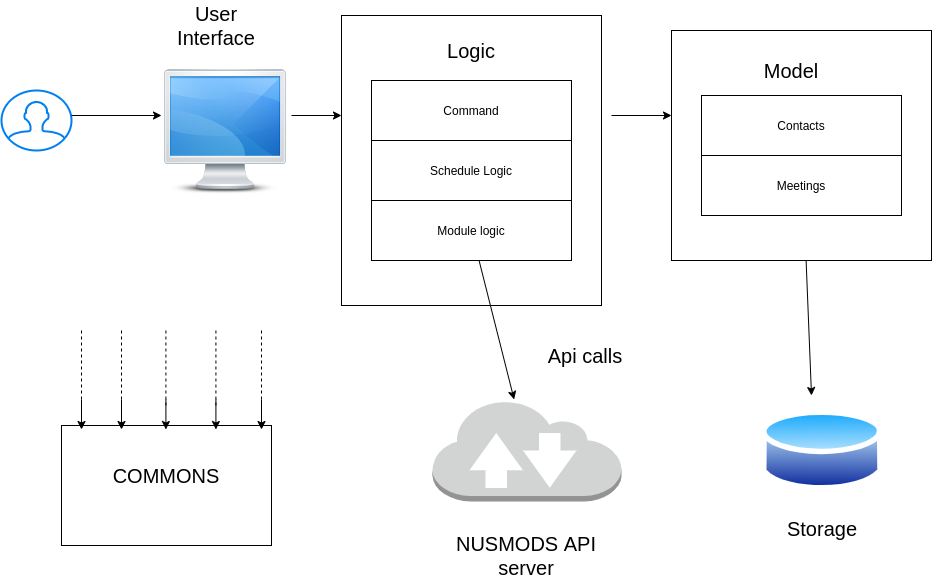

The diagram above was exported from draw.io. Its source (the exported page's mxGraphModel, read from the mxfile embedded in the PNG):
<mxGraphModel dx="812" dy="871" grid="1" gridSize="10" guides="1" tooltips="1" connect="1" arrows="1" fold="1" page="1" pageScale="1" pageWidth="1100" pageHeight="850" background="#ffffff" math="0" shadow="0">
  <root>
    <mxCell id="0" />
    <mxCell id="1" parent="0" />
    <mxCell id="xrGMqZBpQUE6NFI3zMDk-1" value="" style="html=1;verticalLabelPosition=bottom;align=center;labelBackgroundColor=#ffffff;verticalAlign=top;strokeWidth=2;strokeColor=#0080F0;shadow=0;dashed=0;shape=mxgraph.ios7.icons.user;" vertex="1" parent="1">
      <mxGeometry x="40" y="185" width="70" height="60" as="geometry" />
    </mxCell>
    <mxCell id="xrGMqZBpQUE6NFI3zMDk-2" value="" style="shape=image;html=1;verticalAlign=top;verticalLabelPosition=bottom;labelBackgroundColor=#ffffff;imageAspect=0;aspect=fixed;image=https://cdn4.iconfinder.com/data/icons/Isloo_icons_by_IconFinder/128/screen_on.png" vertex="1" parent="1">
      <mxGeometry x="200" y="162" width="128" height="128" as="geometry" />
    </mxCell>
    <mxCell id="xrGMqZBpQUE6NFI3zMDk-3" value="" style="rounded=0;whiteSpace=wrap;html=1;" vertex="1" parent="1">
      <mxGeometry x="380" y="110" width="260" height="290" as="geometry" />
    </mxCell>
    <mxCell id="xrGMqZBpQUE6NFI3zMDk-4" value="Command" style="rounded=0;whiteSpace=wrap;html=1;" vertex="1" parent="1">
      <mxGeometry x="410" y="175" width="200" height="60" as="geometry" />
    </mxCell>
    <mxCell id="xrGMqZBpQUE6NFI3zMDk-5" value="&lt;font style=&quot;font-size: 20px&quot;&gt;Logic&lt;/font&gt;" style="text;html=1;strokeColor=none;fillColor=none;align=center;verticalAlign=middle;whiteSpace=wrap;rounded=0;" vertex="1" parent="1">
      <mxGeometry x="430" y="125" width="160" height="40" as="geometry" />
    </mxCell>
    <mxCell id="xrGMqZBpQUE6NFI3zMDk-6" value="Schedule Logic" style="rounded=0;whiteSpace=wrap;html=1;" vertex="1" parent="1">
      <mxGeometry x="410" y="235" width="200" height="60" as="geometry" />
    </mxCell>
    <mxCell id="xrGMqZBpQUE6NFI3zMDk-8" value="Module logic" style="rounded=0;whiteSpace=wrap;html=1;" vertex="1" parent="1">
      <mxGeometry x="410" y="295" width="200" height="60" as="geometry" />
    </mxCell>
    <mxCell id="xrGMqZBpQUE6NFI3zMDk-9" value="" style="rounded=0;whiteSpace=wrap;html=1;" vertex="1" parent="1">
      <mxGeometry x="710" y="125" width="260" height="230" as="geometry" />
    </mxCell>
    <mxCell id="xrGMqZBpQUE6NFI3zMDk-10" value="Contacts" style="rounded=0;whiteSpace=wrap;html=1;" vertex="1" parent="1">
      <mxGeometry x="740" y="190" width="200" height="60" as="geometry" />
    </mxCell>
    <mxCell id="xrGMqZBpQUE6NFI3zMDk-11" value="&lt;span style=&quot;font-size: 20px&quot;&gt;Model&lt;/span&gt;" style="text;html=1;strokeColor=none;fillColor=none;align=center;verticalAlign=middle;whiteSpace=wrap;rounded=0;" vertex="1" parent="1">
      <mxGeometry x="750" y="145" width="160" height="40" as="geometry" />
    </mxCell>
    <mxCell id="xrGMqZBpQUE6NFI3zMDk-12" value="Meetings" style="rounded=0;whiteSpace=wrap;html=1;" vertex="1" parent="1">
      <mxGeometry x="740" y="250" width="200" height="60" as="geometry" />
    </mxCell>
    <mxCell id="xrGMqZBpQUE6NFI3zMDk-14" value="" style="aspect=fixed;perimeter=ellipsePerimeter;html=1;align=center;shadow=0;dashed=0;spacingTop=3;image;image=img/lib/active_directory/database.svg;" vertex="1" parent="1">
      <mxGeometry x="800" y="500" width="121.62" height="90" as="geometry" />
    </mxCell>
    <mxCell id="xrGMqZBpQUE6NFI3zMDk-15" value="" style="outlineConnect=0;dashed=0;verticalLabelPosition=bottom;verticalAlign=top;align=center;html=1;shape=mxgraph.aws3.internet_2;fillColor=#D2D3D3;gradientColor=none;" vertex="1" parent="1">
      <mxGeometry x="471" y="494" width="189" height="102" as="geometry" />
    </mxCell>
    <mxCell id="xrGMqZBpQUE6NFI3zMDk-18" value="&lt;span style=&quot;font-size: 20px&quot;&gt;NUSMODS API server&lt;/span&gt;" style="text;html=1;strokeColor=none;fillColor=none;align=center;verticalAlign=middle;whiteSpace=wrap;rounded=0;" vertex="1" parent="1">
      <mxGeometry x="470" y="620" width="190" height="60" as="geometry" />
    </mxCell>
    <mxCell id="xrGMqZBpQUE6NFI3zMDk-21" value="&lt;font style=&quot;font-size: 20px&quot;&gt;Storage&lt;br&gt;&lt;br&gt;&lt;/font&gt;" style="text;html=1;strokeColor=none;fillColor=none;align=center;verticalAlign=middle;whiteSpace=wrap;rounded=0;" vertex="1" parent="1">
      <mxGeometry x="815.81" y="610" width="90" height="50" as="geometry" />
    </mxCell>
    <mxCell id="xrGMqZBpQUE6NFI3zMDk-23" value="" style="endArrow=classic;html=1;" edge="1" parent="1" source="xrGMqZBpQUE6NFI3zMDk-8" target="xrGMqZBpQUE6NFI3zMDk-15">
      <mxGeometry width="50" height="50" relative="1" as="geometry">
        <mxPoint x="590" y="460" as="sourcePoint" />
        <mxPoint x="640" y="410" as="targetPoint" />
      </mxGeometry>
    </mxCell>
    <mxCell id="xrGMqZBpQUE6NFI3zMDk-24" value="" style="endArrow=classic;html=1;entryX=0;entryY=0.375;entryDx=0;entryDy=0;entryPerimeter=0;" edge="1" parent="1" target="xrGMqZBpQUE6NFI3zMDk-2">
      <mxGeometry width="50" height="50" relative="1" as="geometry">
        <mxPoint x="110" y="210" as="sourcePoint" />
        <mxPoint x="129.56901543230703" y="303.7" as="targetPoint" />
      </mxGeometry>
    </mxCell>
    <mxCell id="xrGMqZBpQUE6NFI3zMDk-25" value="" style="endArrow=classic;html=1;" edge="1" parent="1">
      <mxGeometry width="50" height="50" relative="1" as="geometry">
        <mxPoint x="330" y="210" as="sourcePoint" />
        <mxPoint x="380" y="210" as="targetPoint" />
      </mxGeometry>
    </mxCell>
    <mxCell id="xrGMqZBpQUE6NFI3zMDk-26" value="" style="endArrow=classic;html=1;entryX=0;entryY=0.375;entryDx=0;entryDy=0;entryPerimeter=0;" edge="1" parent="1">
      <mxGeometry width="50" height="50" relative="1" as="geometry">
        <mxPoint x="650" y="210" as="sourcePoint" />
        <mxPoint x="710" y="210" as="targetPoint" />
      </mxGeometry>
    </mxCell>
    <mxCell id="xrGMqZBpQUE6NFI3zMDk-27" value="" style="endArrow=classic;html=1;" edge="1" parent="1" source="xrGMqZBpQUE6NFI3zMDk-9">
      <mxGeometry width="50" height="50" relative="1" as="geometry">
        <mxPoint x="810" y="410" as="sourcePoint" />
        <mxPoint x="850" y="490" as="targetPoint" />
      </mxGeometry>
    </mxCell>
    <mxCell id="xrGMqZBpQUE6NFI3zMDk-30" value="&lt;font style=&quot;font-size: 20px&quot;&gt;User Interface&lt;/font&gt;" style="text;html=1;strokeColor=none;fillColor=none;align=center;verticalAlign=middle;whiteSpace=wrap;rounded=0;" vertex="1" parent="1">
      <mxGeometry x="210" y="95" width="90" height="50" as="geometry" />
    </mxCell>
    <mxCell id="xrGMqZBpQUE6NFI3zMDk-31" value="" style="rounded=0;whiteSpace=wrap;html=1;" vertex="1" parent="1">
      <mxGeometry x="100" y="520" width="210" height="120" as="geometry" />
    </mxCell>
    <mxCell id="xrGMqZBpQUE6NFI3zMDk-33" value="&lt;font style=&quot;font-size: 20px&quot;&gt;COMMONS&lt;/font&gt;" style="text;html=1;strokeColor=none;fillColor=none;align=center;verticalAlign=middle;whiteSpace=wrap;rounded=0;" vertex="1" parent="1">
      <mxGeometry x="130" y="530" width="150" height="80" as="geometry" />
    </mxCell>
    <mxCell id="xrGMqZBpQUE6NFI3zMDk-35" value="&lt;font style=&quot;font-size: 20px&quot;&gt;Api calls&lt;br&gt;&lt;/font&gt;" style="text;html=1;strokeColor=none;fillColor=none;align=center;verticalAlign=middle;whiteSpace=wrap;rounded=0;" vertex="1" parent="1">
      <mxGeometry x="579" y="425" width="90" height="50" as="geometry" />
    </mxCell>
    <mxCell id="xrGMqZBpQUE6NFI3zMDk-53" value="" style="endArrow=none;dashed=1;html=1;strokeColor=#000000;" edge="1" parent="1">
      <mxGeometry width="50" height="50" relative="1" as="geometry">
        <mxPoint x="120" y="500" as="sourcePoint" />
        <mxPoint x="120" y="425" as="targetPoint" />
      </mxGeometry>
    </mxCell>
    <mxCell id="xrGMqZBpQUE6NFI3zMDk-54" value="" style="endArrow=classic;html=1;strokeColor=#000000;" edge="1" parent="1">
      <mxGeometry width="50" height="50" relative="1" as="geometry">
        <mxPoint x="120" y="494" as="sourcePoint" />
        <mxPoint x="120" y="524" as="targetPoint" />
      </mxGeometry>
    </mxCell>
    <mxCell id="xrGMqZBpQUE6NFI3zMDk-57" value="" style="endArrow=none;dashed=1;html=1;strokeColor=#000000;" edge="1" parent="1">
      <mxGeometry width="50" height="50" relative="1" as="geometry">
        <mxPoint x="160" y="500" as="sourcePoint" />
        <mxPoint x="160" y="425" as="targetPoint" />
      </mxGeometry>
    </mxCell>
    <mxCell id="xrGMqZBpQUE6NFI3zMDk-58" value="" style="endArrow=classic;html=1;strokeColor=#000000;" edge="1" parent="1">
      <mxGeometry width="50" height="50" relative="1" as="geometry">
        <mxPoint x="160" y="494" as="sourcePoint" />
        <mxPoint x="160" y="524" as="targetPoint" />
      </mxGeometry>
    </mxCell>
    <mxCell id="xrGMqZBpQUE6NFI3zMDk-59" value="" style="endArrow=none;dashed=1;html=1;strokeColor=#000000;" edge="1" parent="1">
      <mxGeometry width="50" height="50" relative="1" as="geometry">
        <mxPoint x="204.41" y="500" as="sourcePoint" />
        <mxPoint x="204.41" y="425" as="targetPoint" />
      </mxGeometry>
    </mxCell>
    <mxCell id="xrGMqZBpQUE6NFI3zMDk-60" value="" style="endArrow=classic;html=1;strokeColor=#000000;" edge="1" parent="1">
      <mxGeometry width="50" height="50" relative="1" as="geometry">
        <mxPoint x="204.41" y="494" as="sourcePoint" />
        <mxPoint x="204.41" y="524" as="targetPoint" />
      </mxGeometry>
    </mxCell>
    <mxCell id="xrGMqZBpQUE6NFI3zMDk-61" value="" style="endArrow=none;dashed=1;html=1;strokeColor=#000000;" edge="1" parent="1">
      <mxGeometry width="50" height="50" relative="1" as="geometry">
        <mxPoint x="254.41" y="500" as="sourcePoint" />
        <mxPoint x="254.41" y="425" as="targetPoint" />
      </mxGeometry>
    </mxCell>
    <mxCell id="xrGMqZBpQUE6NFI3zMDk-62" value="" style="endArrow=classic;html=1;strokeColor=#000000;" edge="1" parent="1">
      <mxGeometry width="50" height="50" relative="1" as="geometry">
        <mxPoint x="254.41" y="494" as="sourcePoint" />
        <mxPoint x="254.41" y="524" as="targetPoint" />
      </mxGeometry>
    </mxCell>
    <mxCell id="xrGMqZBpQUE6NFI3zMDk-63" value="" style="endArrow=none;dashed=1;html=1;strokeColor=#000000;" edge="1" parent="1">
      <mxGeometry width="50" height="50" relative="1" as="geometry">
        <mxPoint x="300" y="500" as="sourcePoint" />
        <mxPoint x="300" y="425" as="targetPoint" />
      </mxGeometry>
    </mxCell>
    <mxCell id="xrGMqZBpQUE6NFI3zMDk-64" value="" style="endArrow=classic;html=1;strokeColor=#000000;" edge="1" parent="1">
      <mxGeometry width="50" height="50" relative="1" as="geometry">
        <mxPoint x="300" y="494" as="sourcePoint" />
        <mxPoint x="300" y="524" as="targetPoint" />
      </mxGeometry>
    </mxCell>
  </root>
</mxGraphModel>